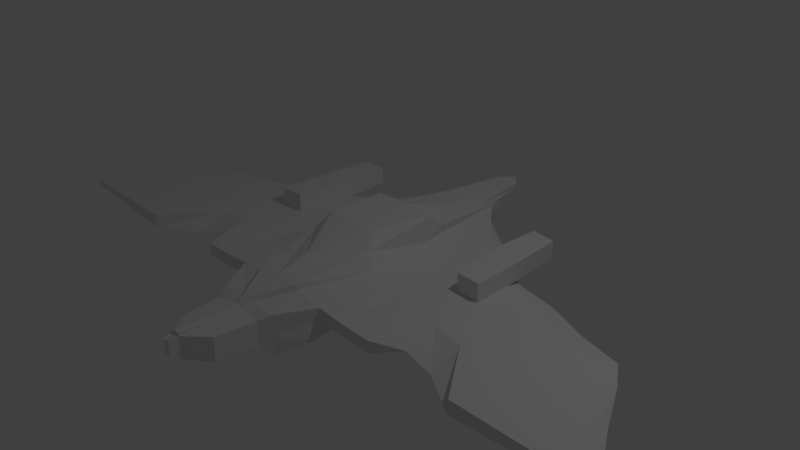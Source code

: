 # Source: mob_03.blend  (saved by Blender 2.78.0; exported with 4.5.12 LTS)
import bpy
from mathutils import Matrix  # noqa: F401  (used for matrix-valued properties, if any)

bpy.ops.wm.read_factory_settings(use_empty=True)
scene = bpy.context.scene
scene.name = 'Scene'

# ---- collections
col_collection_1 = bpy.data.collections.new('Collection 1'); scene.collection.children.link(col_collection_1)

# ---- materials (node trees are filled in below, after node groups)
mat_material = bpy.data.materials.new('Material')
mat_material.alpha_threshold = 0.0
mat_material.use_transparent_shadow = False
mat_material.roughness = 0.5
mat_material.line_color = (0.0, 0.0, 0.0, 1.0)

# ---- material node trees

# ---- world
world_world = bpy.data.worlds.new('World'); scene.world = world_world
world_world.color = (0.05088, 0.05088, 0.05088)
world_world.use_sun_shadow = False
world_world.sun_shadow_jitter_overblur = 0.0
world_world.cycles.sampling_method = 'MANUAL'

# ---- cameras
cam_camera = bpy.data.cameras.new('Camera')
cam_camera.clip_end = 100.0
cam_camera.lens = 35.0
cam_camera.sensor_width = 32.0
cam_camera.sensor_height = 18.0
cam_camera.ortho_scale = 7.314
cam_camera.dof.focus_distance = 0.0
cam_camera.dof.aperture_fstop = 128.0

# ---- lights
light_lamp = bpy.data.lights.new('Lamp', 'POINT')
light_lamp.transmission_factor = 0.0
light_lamp.cutoff_distance = 30.0
light_lamp.energy = 100.0
light_lamp.shadow_buffer_clip_start = 1.001
light_lamp.shadow_soft_size = 0.1
light_lamp.shadow_maximum_resolution = 0.006
light_lamp.use_absolute_resolution = True

# ---- meshes
me_cube = bpy.data.meshes.new('Cube')
me_cube.from_pydata([(0.1577, 2.188, -0.224), (0.1641, 2.718, 0.2272), (0.0, 2.188, -0.224), (0.0, 2.869, 0.2272), (0.0, -2.009, -0.335), (0.3681, -2.004, -0.3024), (0.06367, -1.986, 0.08408), (0.0, -1.995, 0.0858), (0.0, -1.57, -0.2901), (0.7317, -1.491, -0.2901), (0.3194, -1.406, 0.2466), (0.0, -1.433, 0.2466), (0.1611, 2.435, 0.08287), (0.0, 2.435, 0.08287), (0.3702, -2.003, 0.02931), (0.7317, -1.392, 0.1088), (0.3695, -2.003, -0.1348), (0.7317, -1.396, -0.05235), (0.162, 2.351, -0.1046), (0.0, 2.351, -0.1046), (0.0, 1.97, -0.2954), (0.2871, 1.905, -0.2954), (0.2982, 1.765, 0.2499), (0.0, 1.83, 0.2499), (0.2951, 2.038, 0.1129), (0.2951, 1.972, -0.02458), (3.551, 0.3308, -0.03512), (3.313, 0.08772, 0.03832), (4.559, -1.445, -0.04846), (4.56, -1.441, 0.03085), (2.932, 0.1487, 0.059), (2.926, 0.5506, -0.08702), (2.822, -1.48, -0.1367), (2.823, -1.476, 0.05153), (1.553, -1.392, -0.09753), (1.398, 0.8728, 0.07015), (1.395, 1.116, -0.06936), (1.553, -1.388, 0.06591), (1.827, 0.5763, 0.06861), (1.823, 0.8193, -0.01426), (1.852, -0.6779, 0.06437), (1.852, -1.119, -0.04243), (2.367, 0.5413, 0.06263), (2.362, 0.7845, -0.08339), (2.252, -0.6956, 0.05516), (2.252, -1.137, -0.133), (1.142, -1.394, -0.09449), (0.8768, 1.331, 0.07319), (0.8751, 1.573, -0.06632), (1.143, -1.39, 0.06895), (0.4605, -1.851, -0.4449), (0.07497, -1.846, 0.1571), (0.0, -1.828, 0.1571), (0.0, -1.864, -0.4449), (0.459, -1.853, 0.08421), (0.459, -1.851, -0.1894), (0.1641, 2.652, 0.1392), (0.0, 2.652, 0.1392), (0.06268, -1.991, 0.05141), (0.334, -1.387, 0.1653), (0.2982, 1.987, 0.1491), (0.07454, -1.852, 0.09196), (0.6062, -0.464, -0.2758), (0.4899, -0.4583, 0.3753), (0.0, -0.9917, 0.3753), (0.8703, -0.5777, 0.1099), (4.089, -0.6267, -0.03445), (0.6085, -0.4454, -0.04451), (0.0, -0.502, -0.2758), (4.022, -0.7517, 0.03296), (2.684, -0.8146, 0.05364), (2.682, -0.7038, -0.1226), (1.526, -0.6036, -0.08958), (1.527, -0.6695, 0.06711), (1.844, -0.572, -0.03448), (1.845, -0.3239, 0.06557), (2.22, -0.5982, -0.119), (2.222, -0.3502, 0.05727), (1.068, -0.6222, 0.07014), (1.067, -0.5563, -0.08654), (0.6094, -0.4346, 0.1766), (0.0, 0.4643, -0.3054), (2.545, -0.1493, 0.05576), (1.5, 0.0532, 0.06831), (1.838, 0.03214, 0.06677), (2.192, -0.002738, 0.05939), (0.9921, 0.1502, 0.07135), (0.48, 0.4617, -0.3054), (0.4863, 0.8428, 0.3081), (0.0, 1.27, 0.3081), (0.736, 0.5501, 0.1111), (3.792, -0.03596, -0.02036), (0.4846, 0.5108, -0.03663), (3.783, -0.4001, 0.03508), (2.541, 0.0766, -0.1086), (1.498, 0.1892, -0.08158), (1.835, -0.02165, -0.02648), (2.188, -0.05646, -0.1049), (0.9911, 0.286, -0.07854), (0.4863, 0.5231, 0.1657), (0.3996, -0.2537, 0.5619), (0.0, -0.2917, 0.5619), (0.4861, 0.6461, 0.5073), (0.0, 0.6488, 0.5073), (1.399, 0.8722, 0.3241), (1.828, 0.5756, 0.3225), (1.5, 0.05258, 0.3222), (1.839, 0.03151, 0.3207), (1.426, 1.538, 0.07034), (1.771, 1.493, 0.0688), (1.426, 1.537, 0.3242), (1.772, 1.492, 0.3227), (0.0, -2.767, -0.2973), (0.3039, -2.53, -0.3024), (0.06367, -2.804, 0.08408), (0.0, -2.813, 0.1062), (0.3061, -2.529, 0.02931), (0.3054, -2.529, -0.1348), (0.06268, -2.809, 0.05141), (0.05438, -2.802, -0.1348), (0.0, -2.809, 0.05141), (0.0, -2.802, -0.1348), (0.05154, -2.932, 0.04104), (0.04324, -2.925, -0.1451), (0.0, -2.959, 0.04104), (0.0, -2.952, -0.1451)], [], [(18, 0, 2, 19), (61, 51, 6, 58), (51, 52, 7, 6), (50, 5, 4, 53), (62, 9, 8, 68), (63, 64, 11, 10), (80, 63, 10, 59), (93, 91, 26, 27), (56, 12, 13, 57), (50, 55, 16, 5), (62, 67, 17, 9), (12, 18, 19, 13), (0, 18, 25, 21), (18, 12, 24, 25), (56, 1, 22, 60), (1, 3, 23, 22), (0, 21, 20, 2), (31, 30, 27, 26), (33, 32, 28, 29), (54, 55, 17, 15), (94, 31, 26, 91), (70, 33, 29, 69), (77, 44, 33, 70), (97, 43, 31, 94), (44, 45, 32, 33), (43, 42, 30, 31), (48, 47, 35, 36), (49, 46, 34, 37), (98, 48, 36, 95), (78, 49, 37, 73), (36, 35, 38, 39), (37, 34, 41, 40), (95, 36, 39, 96), (73, 37, 40, 75), (39, 38, 42, 43), (40, 41, 45, 44), (96, 39, 43, 97), (75, 40, 44, 77), (65, 15, 49, 78), (92, 25, 48, 98), (15, 17, 46, 49), (25, 24, 47, 48), (14, 16, 55, 54), (9, 17, 55, 50), (9, 50, 53, 8), (10, 11, 52, 51), (59, 10, 51, 61), (15, 59, 61, 54), (12, 56, 60, 24), (1, 56, 57, 3), (65, 80, 59, 15), (54, 61, 58, 14), (90, 99, 80, 65), (17, 67, 79, 46), (90, 65, 78, 86), (84, 75, 77, 85), (41, 74, 76, 45), (83, 73, 75, 84), (34, 72, 74, 41), (86, 78, 73, 83), (46, 79, 72, 34), (45, 76, 71, 32), (85, 77, 70, 82), (82, 70, 69, 93), (32, 71, 66, 28), (87, 92, 67, 62), (29, 28, 66, 69), (99, 88, 63, 80), (64, 63, 100, 101), (87, 62, 68, 81), (21, 87, 81, 20), (22, 23, 89, 88), (60, 22, 88, 99), (21, 25, 92, 87), (30, 82, 93, 27), (42, 85, 82, 30), (47, 86, 83, 35), (105, 38, 109, 111), (38, 84, 85, 42), (24, 90, 86, 47), (24, 60, 99, 90), (67, 92, 98, 79), (74, 96, 97, 76), (72, 95, 96, 74), (79, 98, 95, 72), (76, 97, 94, 71), (71, 94, 91, 66), (69, 66, 91, 93), (102, 103, 101, 100), (88, 89, 103, 102), (63, 88, 102, 100), (104, 106, 107, 105), (84, 38, 105, 107), (83, 84, 107, 106), (35, 83, 106, 104), (109, 108, 110, 111), (104, 105, 111, 110), (38, 35, 108, 109), (35, 104, 110, 108), (6, 7, 115, 114), (14, 58, 118, 116), (58, 6, 114, 118), (4, 5, 113, 112), (5, 16, 117, 113), (16, 14, 116, 117), (119, 117, 116, 118), (120, 118, 114, 115), (121, 119, 123, 125), (119, 121, 112), (117, 119, 112, 113), (123, 122, 124, 125), (118, 120, 124, 122), (119, 118, 122, 123)])
me_cube.materials.append(mat_material)
me_cube.use_remesh_preserve_volume = False
me_cube.use_remesh_preserve_attributes = False
me_cube.use_mirror_vertex_groups = False
me_cube.update()

# ---- objects
ob_cube = bpy.data.objects.new('Cube', me_cube)
ob_lamp = bpy.data.objects.new('Lamp', light_lamp)
ob_camera = bpy.data.objects.new('Camera', cam_camera)

# ---- transforms, parenting, visibility, modifiers, constraints
ob_cube.location = (0.0, 0.0, 0.0)
ob_cube.lock_rotations_4d = False
ob_cube.empty_display_type = 'ARROWS'
ob_cube.lineart.crease_threshold = 0.0
_m = ob_cube.modifiers.new('Mirror', 'MIRROR')
_m.use_clip = True
ob_lamp.location = (4.076, 1.005, 5.904)
ob_lamp.rotation_euler = (0.6503, 0.05522, 1.866)
ob_lamp.lock_rotations_4d = False
ob_lamp.empty_display_type = 'ARROWS'
ob_lamp.color = (0.0, 0.0, 0.0, 0.0)
ob_lamp.lineart.crease_threshold = 0.0
ob_camera.location = (7.481, -6.508, 5.344)
ob_camera.rotation_euler = (1.109, 0.0, 0.8149)
ob_camera.lock_rotations_4d = False
ob_camera.empty_display_type = 'ARROWS'
ob_camera.color = (0.0, 0.0, 0.0, 0.0)
ob_camera.display_type = 'WIRE'
ob_camera.lineart.crease_threshold = 0.0

# ---- collection membership
col_collection_1.objects.link(ob_cube)
col_collection_1.objects.link(ob_lamp)
col_collection_1.objects.link(ob_camera)

# ---- scene / render settings (as saved in the file)
scene.camera = ob_camera
scene.frame_start = 1; scene.frame_end = 250; scene.frame_set(1)
scene.render.engine = 'BLENDER_EEVEE_NEXT'
scene.render.resolution_percentage = 50
scene.render.dither_intensity = 0.0
scene.cycles.use_denoising = False
scene.cycles.samples = 128
scene.cycles.sampling_pattern = 'TABULATED_SOBOL'
scene.cycles.light_sampling_threshold = 0.0
scene.cycles.use_adaptive_sampling = False
scene.cycles.use_light_tree = False
scene.cycles.blur_glossy = 0.0
scene.cycles.sample_clamp_indirect = 0.0
scene.view_settings.view_transform = 'Standard'
bpy.context.view_layer.update()
